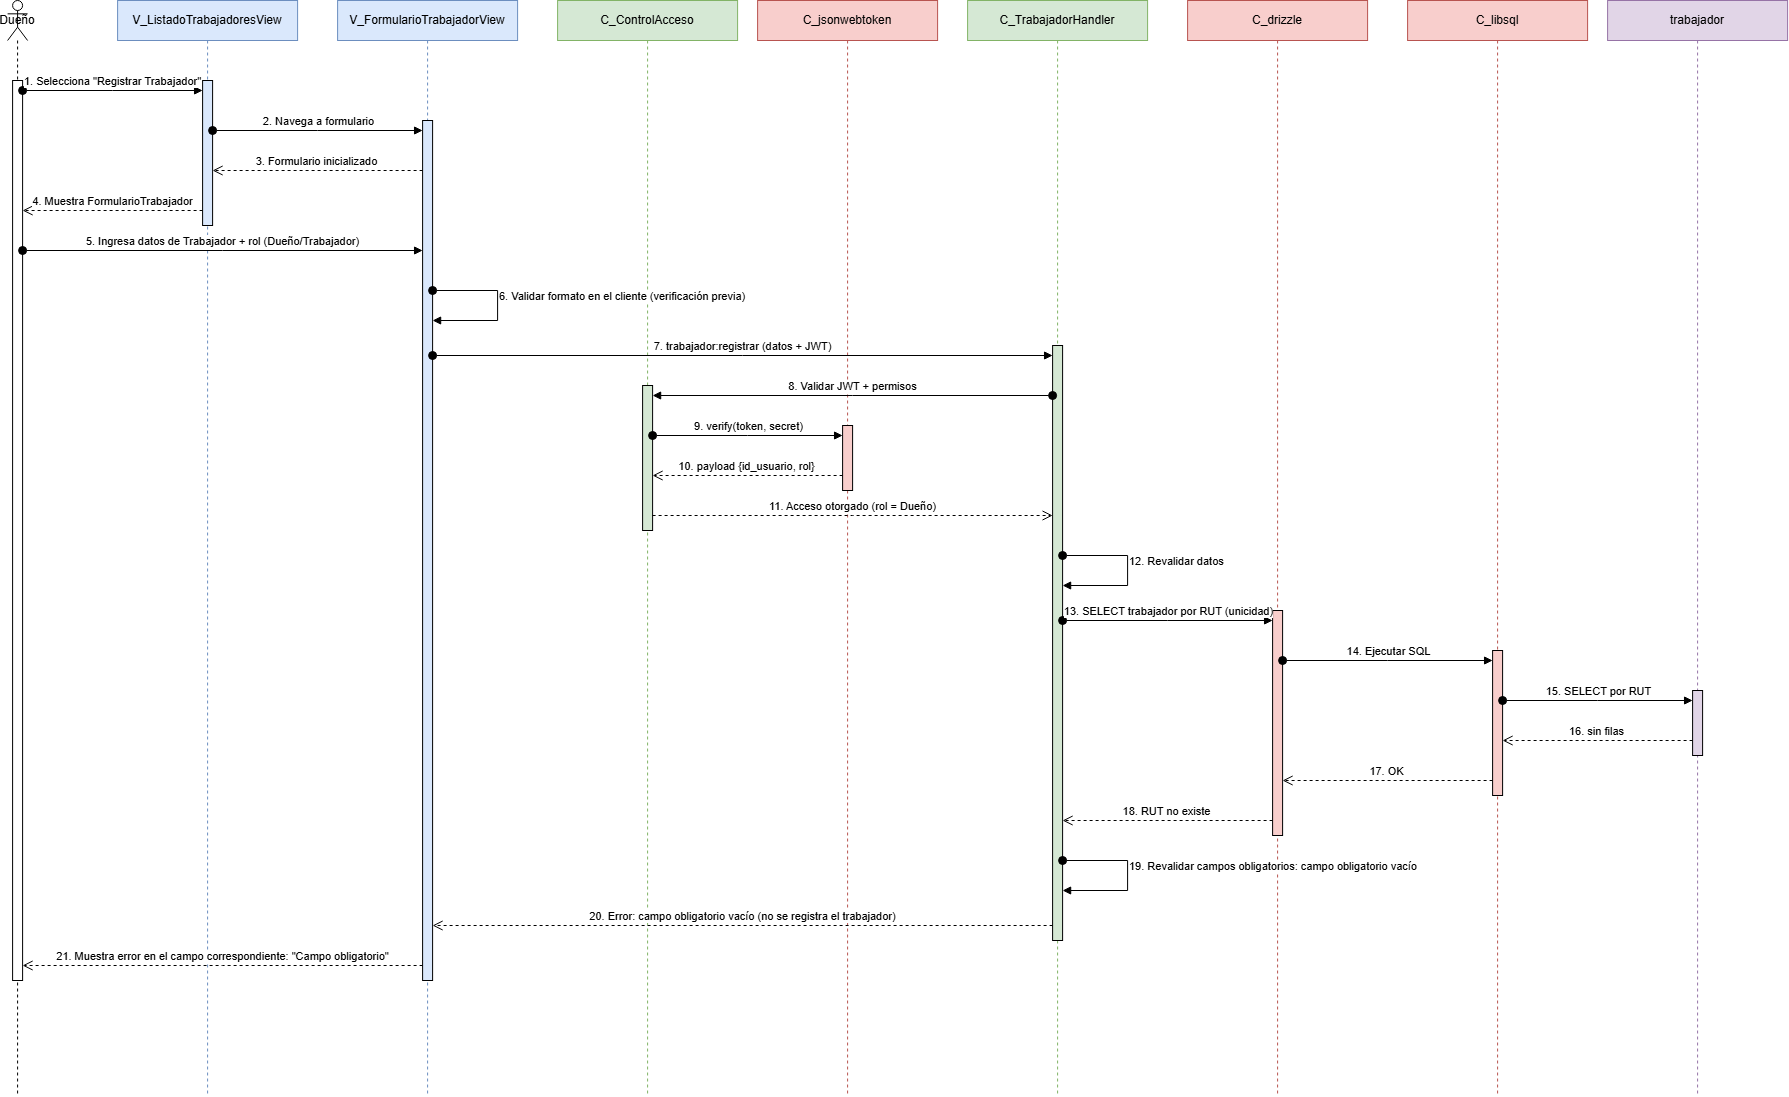

The diagram above was exported from draw.io. Its source (the exported page's mxGraphModel, read from the mxfile embedded in the PNG):
<mxGraphModel dx="2020" dy="1110" grid="0" gridSize="10" guides="1" tooltips="1" connect="1" arrows="1" fold="1" page="1" pageScale="1" pageWidth="2030" pageHeight="1195" background="light-dark(#ffffff, #121212)" math="0" shadow="0">
  <root>
    <mxCell id="0" />
    <mxCell id="1" parent="0" />
    <mxCell id="ll1" parent="1" style="shape=umlLifeline;perimeter=lifelinePerimeter;whiteSpace=wrap;html=1;container=1;dropTarget=0;collapsible=0;recursiveResize=0;outlineConnect=0;portConstraint=eastwest;newEdgeStyle={&quot;curved&quot;:0,&quot;rounded&quot;:0};participant=umlActor;" value="Dueño" vertex="1">
      <mxGeometry height="1095" width="20" x="50" y="10" as="geometry" />
    </mxCell>
    <mxCell id="ll2" parent="1" style="shape=umlLifeline;perimeter=lifelinePerimeter;whiteSpace=wrap;html=1;container=1;dropTarget=0;collapsible=0;recursiveResize=0;outlineConnect=0;portConstraint=eastwest;newEdgeStyle={&quot;curved&quot;:0,&quot;rounded&quot;:0};fillColor=#dae8fc;strokeColor=#6c8ebf;" value="V_ListadoTrabajadoresView" vertex="1">
      <mxGeometry height="1095" width="180" x="160" y="10" as="geometry" />
    </mxCell>
    <mxCell id="ll3" parent="1" style="shape=umlLifeline;perimeter=lifelinePerimeter;whiteSpace=wrap;html=1;container=1;dropTarget=0;collapsible=0;recursiveResize=0;outlineConnect=0;portConstraint=eastwest;newEdgeStyle={&quot;curved&quot;:0,&quot;rounded&quot;:0};fillColor=#dae8fc;strokeColor=#6c8ebf;" value="V_FormularioTrabajadorView" vertex="1">
      <mxGeometry height="1095" width="180" x="380" y="10" as="geometry" />
    </mxCell>
    <mxCell id="ll4" parent="1" style="shape=umlLifeline;perimeter=lifelinePerimeter;whiteSpace=wrap;html=1;container=1;dropTarget=0;collapsible=0;recursiveResize=0;outlineConnect=0;portConstraint=eastwest;newEdgeStyle={&quot;curved&quot;:0,&quot;rounded&quot;:0};fillColor=#d5e8d4;strokeColor=#82b366;" value="C_ControlAcceso" vertex="1">
      <mxGeometry height="1095" width="180" x="600" y="10" as="geometry" />
    </mxCell>
    <mxCell id="ll5" parent="1" style="shape=umlLifeline;perimeter=lifelinePerimeter;whiteSpace=wrap;html=1;container=1;dropTarget=0;collapsible=0;recursiveResize=0;outlineConnect=0;portConstraint=eastwest;newEdgeStyle={&quot;curved&quot;:0,&quot;rounded&quot;:0};fillColor=#f8cecc;strokeColor=#b85450;" value="C_jsonwebtoken" vertex="1">
      <mxGeometry height="1095" width="180" x="800" y="10" as="geometry" />
    </mxCell>
    <mxCell id="ll6" parent="1" style="shape=umlLifeline;perimeter=lifelinePerimeter;whiteSpace=wrap;html=1;container=1;dropTarget=0;collapsible=0;recursiveResize=0;outlineConnect=0;portConstraint=eastwest;newEdgeStyle={&quot;curved&quot;:0,&quot;rounded&quot;:0};fillColor=#d5e8d4;strokeColor=#82b366;" value="C_TrabajadorHandler" vertex="1">
      <mxGeometry height="1095" width="180" x="1010" y="10" as="geometry" />
    </mxCell>
    <mxCell id="ll11" parent="1" style="shape=umlLifeline;perimeter=lifelinePerimeter;whiteSpace=wrap;html=1;container=1;dropTarget=0;collapsible=0;recursiveResize=0;outlineConnect=0;portConstraint=eastwest;newEdgeStyle={&quot;curved&quot;:0,&quot;rounded&quot;:0};fillColor=#f8cecc;strokeColor=#b85450;" value="C_drizzle" vertex="1">
      <mxGeometry height="1095" width="180" x="1230" y="10" as="geometry" />
    </mxCell>
    <mxCell id="ll12" parent="1" style="shape=umlLifeline;perimeter=lifelinePerimeter;whiteSpace=wrap;html=1;container=1;dropTarget=0;collapsible=0;recursiveResize=0;outlineConnect=0;portConstraint=eastwest;newEdgeStyle={&quot;curved&quot;:0,&quot;rounded&quot;:0};fillColor=#f8cecc;strokeColor=#b85450;" value="C_libsql" vertex="1">
      <mxGeometry height="1095" width="180" x="1450" y="10" as="geometry" />
    </mxCell>
    <mxCell id="ll13" parent="1" style="shape=umlLifeline;perimeter=lifelinePerimeter;whiteSpace=wrap;html=1;container=1;dropTarget=0;collapsible=0;recursiveResize=0;outlineConnect=0;portConstraint=eastwest;newEdgeStyle={&quot;curved&quot;:0,&quot;rounded&quot;:0};fillColor=#e1d5e7;strokeColor=#9673a6;" value="trabajador" vertex="1">
      <mxGeometry height="1095" width="180" x="1650" y="10" as="geometry" />
    </mxCell>
    <mxCell id="bA" parent="1" style="html=1;points=[[0,0,0,0,5],[0,1,0,0,-5],[1,0,0,0,5],[1,1,0,0,-5]];perimeter=orthogonalPerimeter;outlineConnect=0;targetShapes=umlLifeline;portConstraint=eastwest;newEdgeStyle={&quot;curved&quot;:0,&quot;rounded&quot;:0};" value="" vertex="1">
      <mxGeometry height="900" width="10" x="55" y="90" as="geometry" />
    </mxCell>
    <mxCell id="bV1" parent="1" style="html=1;points=[[0,0,0,0,5],[0,1,0,0,-5],[1,0,0,0,5],[1,1,0,0,-5]];perimeter=orthogonalPerimeter;outlineConnect=0;targetShapes=umlLifeline;portConstraint=eastwest;newEdgeStyle={&quot;curved&quot;:0,&quot;rounded&quot;:0};fillColor=#dae8fc;" value="" vertex="1">
      <mxGeometry height="145" width="10" x="245" y="90" as="geometry" />
    </mxCell>
    <mxCell id="bV2" parent="1" style="html=1;points=[[0,0,0,0,5],[0,1,0,0,-5],[1,0,0,0,5],[1,1,0,0,-5]];perimeter=orthogonalPerimeter;outlineConnect=0;targetShapes=umlLifeline;portConstraint=eastwest;newEdgeStyle={&quot;curved&quot;:0,&quot;rounded&quot;:0};fillColor=#dae8fc;" value="" vertex="1">
      <mxGeometry height="860" width="10" x="465" y="130" as="geometry" />
    </mxCell>
    <mxCell id="bC03" parent="1" style="html=1;points=[[0,0,0,0,5],[0,1,0,0,-5],[1,0,0,0,5],[1,1,0,0,-5]];perimeter=orthogonalPerimeter;outlineConnect=0;targetShapes=umlLifeline;portConstraint=eastwest;newEdgeStyle={&quot;curved&quot;:0,&quot;rounded&quot;:0};fillColor=#d5e8d4;" value="" vertex="1">
      <mxGeometry height="145" width="10" x="685" y="395" as="geometry" />
    </mxCell>
    <mxCell id="bJWT" parent="1" style="html=1;points=[[0,0,0,0,5],[0,1,0,0,-5],[1,0,0,0,5],[1,1,0,0,-5]];perimeter=orthogonalPerimeter;outlineConnect=0;targetShapes=umlLifeline;portConstraint=eastwest;newEdgeStyle={&quot;curved&quot;:0,&quot;rounded&quot;:0};fillColor=#f8cecc;" value="" vertex="1">
      <mxGeometry height="65" width="10" x="885" y="435" as="geometry" />
    </mxCell>
    <mxCell id="bC10" parent="1" style="html=1;points=[[0,0,0,0,5],[0,1,0,0,-5],[1,0,0,0,5],[1,1,0,0,-5]];perimeter=orthogonalPerimeter;outlineConnect=0;targetShapes=umlLifeline;portConstraint=eastwest;newEdgeStyle={&quot;curved&quot;:0,&quot;rounded&quot;:0};fillColor=#d5e8d4;" value="" vertex="1">
      <mxGeometry height="595" width="10" x="1095" y="355" as="geometry" />
    </mxCell>
    <mxCell id="bDZ" parent="1" style="html=1;points=[[0,0,0,0,5],[0,1,0,0,-5],[1,0,0,0,5],[1,1,0,0,-5]];perimeter=orthogonalPerimeter;outlineConnect=0;targetShapes=umlLifeline;portConstraint=eastwest;newEdgeStyle={&quot;curved&quot;:0,&quot;rounded&quot;:0};fillColor=#f8cecc;" value="" vertex="1">
      <mxGeometry height="225" width="10" x="1315" y="620" as="geometry" />
    </mxCell>
    <mxCell id="bLS" parent="1" style="html=1;points=[[0,0,0,0,5],[0,1,0,0,-5],[1,0,0,0,5],[1,1,0,0,-5]];perimeter=orthogonalPerimeter;outlineConnect=0;targetShapes=umlLifeline;portConstraint=eastwest;newEdgeStyle={&quot;curved&quot;:0,&quot;rounded&quot;:0};fillColor=#f8cecc;" value="" vertex="1">
      <mxGeometry height="145" width="10" x="1535" y="660" as="geometry" />
    </mxCell>
    <mxCell id="bTR" parent="1" style="html=1;points=[[0,0,0,0,5],[0,1,0,0,-5],[1,0,0,0,5],[1,1,0,0,-5]];perimeter=orthogonalPerimeter;outlineConnect=0;targetShapes=umlLifeline;portConstraint=eastwest;newEdgeStyle={&quot;curved&quot;:0,&quot;rounded&quot;:0};fillColor=#e1d5e7;" value="" vertex="1">
      <mxGeometry height="65" width="10" x="1735" y="700" as="geometry" />
    </mxCell>
    <mxCell id="e1" edge="1" parent="1" source="bA" style="html=1;verticalAlign=bottom;startArrow=oval;startFill=1;startSize=8;endArrow=block;curved=0;rounded=0;" target="bV1" value="1. Selecciona &quot;Registrar Trabajador&quot;">
      <mxGeometry relative="1" as="geometry">
        <Array as="points">
          <mxPoint x="155" y="100" />
        </Array>
        <mxPoint x="65" y="100" as="sourcePoint" />
        <mxPoint x="245" y="100" as="targetPoint" />
      </mxGeometry>
    </mxCell>
    <mxCell id="e2" edge="1" parent="1" source="bV1" style="html=1;verticalAlign=bottom;startArrow=oval;startFill=1;startSize=8;endArrow=block;curved=0;rounded=0;" target="bV2" value="2. Navega a formulario">
      <mxGeometry relative="1" as="geometry">
        <Array as="points">
          <mxPoint x="360" y="140" />
        </Array>
        <mxPoint x="255" y="140" as="sourcePoint" />
        <mxPoint x="465" y="140" as="targetPoint" />
      </mxGeometry>
    </mxCell>
    <mxCell id="e3" edge="1" parent="1" source="bV2" style="html=1;verticalAlign=bottom;endArrow=open;dashed=1;endSize=8;curved=0;rounded=0;" target="bV1" value="3. Formulario inicializado">
      <mxGeometry relative="1" as="geometry">
        <Array as="points">
          <mxPoint x="360" y="180" />
        </Array>
        <mxPoint x="465" y="180" as="sourcePoint" />
        <mxPoint x="255" y="180" as="targetPoint" />
      </mxGeometry>
    </mxCell>
    <mxCell id="e4" edge="1" parent="1" source="bV1" style="html=1;verticalAlign=bottom;endArrow=open;dashed=1;endSize=8;curved=0;rounded=0;" target="bA" value="4. Muestra FormularioTrabajador">
      <mxGeometry relative="1" as="geometry">
        <Array as="points">
          <mxPoint x="155" y="220" />
        </Array>
        <mxPoint x="245" y="220" as="sourcePoint" />
        <mxPoint x="65" y="220" as="targetPoint" />
      </mxGeometry>
    </mxCell>
    <mxCell id="e5" edge="1" parent="1" source="bA" style="html=1;verticalAlign=bottom;startArrow=oval;startFill=1;startSize=8;endArrow=block;curved=0;rounded=0;" target="bV2" value="5. Ingresa datos de Trabajador + rol (Dueño/Trabajador)">
      <mxGeometry relative="1" as="geometry">
        <Array as="points">
          <mxPoint x="265" y="260" />
        </Array>
        <mxPoint x="65" y="260" as="sourcePoint" />
        <mxPoint x="465" y="260" as="targetPoint" />
      </mxGeometry>
    </mxCell>
    <mxCell id="e6" edge="1" parent="1" style="html=1;align=left;verticalAlign=bottom;startArrow=oval;startFill=1;startSize=8;endArrow=block;rounded=0;curved=0;" value="6. Validar formato en el cliente (verificación previa)">
      <mxGeometry relative="1" as="geometry">
        <Array as="points">
          <mxPoint x="540" y="300" />
          <mxPoint x="540" y="330" />
        </Array>
        <mxPoint x="475" y="300" as="sourcePoint" />
        <mxPoint x="475" y="330" as="targetPoint" />
      </mxGeometry>
    </mxCell>
    <mxCell id="e7" edge="1" parent="1" source="bV2" style="html=1;verticalAlign=bottom;startArrow=oval;startFill=1;startSize=8;endArrow=block;curved=0;rounded=0;" target="bC10" value="7. trabajador:registrar (datos + JWT)">
      <mxGeometry relative="1" as="geometry">
        <Array as="points">
          <mxPoint x="785" y="365" />
        </Array>
        <mxPoint x="475" y="365" as="sourcePoint" />
        <mxPoint x="1095" y="365" as="targetPoint" />
      </mxGeometry>
    </mxCell>
    <mxCell id="e8" edge="1" parent="1" source="bC10" style="html=1;verticalAlign=bottom;startArrow=oval;startFill=1;startSize=8;endArrow=block;curved=0;rounded=0;" target="bC03" value="8. Validar JWT + permisos">
      <mxGeometry relative="1" as="geometry">
        <Array as="points">
          <mxPoint x="895" y="405" />
        </Array>
        <mxPoint x="1095" y="405" as="sourcePoint" />
        <mxPoint x="695" y="405" as="targetPoint" />
      </mxGeometry>
    </mxCell>
    <mxCell id="e9" edge="1" parent="1" source="bC03" style="html=1;verticalAlign=bottom;startArrow=oval;startFill=1;startSize=8;endArrow=block;curved=0;rounded=0;" target="bJWT" value="9. verify(token, secret)">
      <mxGeometry relative="1" as="geometry">
        <Array as="points">
          <mxPoint x="790" y="445" />
        </Array>
        <mxPoint x="695" y="445" as="sourcePoint" />
        <mxPoint x="885" y="445" as="targetPoint" />
      </mxGeometry>
    </mxCell>
    <mxCell id="e10" edge="1" parent="1" source="bJWT" style="html=1;verticalAlign=bottom;endArrow=open;dashed=1;endSize=8;curved=0;rounded=0;" target="bC03" value="10. payload {id_usuario, rol}">
      <mxGeometry relative="1" as="geometry">
        <Array as="points">
          <mxPoint x="790" y="485" />
        </Array>
        <mxPoint x="885" y="485" as="sourcePoint" />
        <mxPoint x="695" y="485" as="targetPoint" />
      </mxGeometry>
    </mxCell>
    <mxCell id="e11" edge="1" parent="1" source="bC03" style="html=1;verticalAlign=bottom;endArrow=open;dashed=1;endSize=8;curved=0;rounded=0;" target="bC10" value="11. Acceso otorgado (rol = Dueño)">
      <mxGeometry relative="1" as="geometry">
        <Array as="points">
          <mxPoint x="895" y="525" />
        </Array>
        <mxPoint x="695" y="525" as="sourcePoint" />
        <mxPoint x="1095" y="525" as="targetPoint" />
      </mxGeometry>
    </mxCell>
    <mxCell id="e12" edge="1" parent="1" style="html=1;align=left;verticalAlign=bottom;startArrow=oval;startFill=1;startSize=8;endArrow=block;rounded=0;curved=0;" value="12. Revalidar datos">
      <mxGeometry relative="1" as="geometry">
        <Array as="points">
          <mxPoint x="1170" y="565" />
          <mxPoint x="1170" y="595" />
        </Array>
        <mxPoint x="1105" y="565" as="sourcePoint" />
        <mxPoint x="1105" y="595" as="targetPoint" />
      </mxGeometry>
    </mxCell>
    <mxCell id="e13" edge="1" parent="1" source="bC10" style="html=1;verticalAlign=bottom;startArrow=oval;startFill=1;startSize=8;endArrow=block;curved=0;rounded=0;" target="bDZ" value="13. SELECT trabajador por RUT (unicidad)">
      <mxGeometry relative="1" as="geometry">
        <Array as="points">
          <mxPoint x="1210" y="630" />
        </Array>
        <mxPoint x="1105" y="630" as="sourcePoint" />
        <mxPoint x="1315" y="630" as="targetPoint" />
      </mxGeometry>
    </mxCell>
    <mxCell id="e14" edge="1" parent="1" source="bDZ" style="html=1;verticalAlign=bottom;startArrow=oval;startFill=1;startSize=8;endArrow=block;curved=0;rounded=0;" target="bLS" value="14. Ejecutar SQL">
      <mxGeometry relative="1" as="geometry">
        <Array as="points">
          <mxPoint x="1430" y="670" />
        </Array>
        <mxPoint x="1325" y="670" as="sourcePoint" />
        <mxPoint x="1535" y="670" as="targetPoint" />
      </mxGeometry>
    </mxCell>
    <mxCell id="e15" edge="1" parent="1" source="bLS" style="html=1;verticalAlign=bottom;startArrow=oval;startFill=1;startSize=8;endArrow=block;curved=0;rounded=0;" target="bTR" value="15. SELECT por RUT">
      <mxGeometry relative="1" as="geometry">
        <Array as="points">
          <mxPoint x="1640" y="710" />
        </Array>
        <mxPoint x="1545" y="710" as="sourcePoint" />
        <mxPoint x="1735" y="710" as="targetPoint" />
      </mxGeometry>
    </mxCell>
    <mxCell id="e16" edge="1" parent="1" source="bTR" style="html=1;verticalAlign=bottom;endArrow=open;dashed=1;endSize=8;curved=0;rounded=0;" target="bLS" value="16. sin filas">
      <mxGeometry relative="1" as="geometry">
        <Array as="points">
          <mxPoint x="1640" y="750" />
        </Array>
        <mxPoint x="1735" y="750" as="sourcePoint" />
        <mxPoint x="1545" y="750" as="targetPoint" />
      </mxGeometry>
    </mxCell>
    <mxCell id="e17" edge="1" parent="1" source="bLS" style="html=1;verticalAlign=bottom;endArrow=open;dashed=1;endSize=8;curved=0;rounded=0;" target="bDZ" value="17. OK">
      <mxGeometry relative="1" as="geometry">
        <Array as="points">
          <mxPoint x="1430" y="790" />
        </Array>
        <mxPoint x="1535" y="790" as="sourcePoint" />
        <mxPoint x="1325" y="790" as="targetPoint" />
      </mxGeometry>
    </mxCell>
    <mxCell id="e18" edge="1" parent="1" source="bDZ" style="html=1;verticalAlign=bottom;endArrow=open;dashed=1;endSize=8;curved=0;rounded=0;" target="bC10" value="18. RUT no existe">
      <mxGeometry relative="1" as="geometry">
        <Array as="points">
          <mxPoint x="1210" y="830" />
        </Array>
        <mxPoint x="1315" y="830" as="sourcePoint" />
        <mxPoint x="1105" y="830" as="targetPoint" />
      </mxGeometry>
    </mxCell>
    <mxCell id="e19" edge="1" parent="1" style="html=1;align=left;verticalAlign=bottom;startArrow=oval;startFill=1;startSize=8;endArrow=block;rounded=0;curved=0;" value="19. Revalidar campos obligatorios: campo obligatorio vacío">
      <mxGeometry relative="1" as="geometry">
        <Array as="points">
          <mxPoint x="1170" y="870" />
          <mxPoint x="1170" y="900" />
        </Array>
        <mxPoint x="1105" y="870" as="sourcePoint" />
        <mxPoint x="1105" y="900" as="targetPoint" />
      </mxGeometry>
    </mxCell>
    <mxCell id="e20" edge="1" parent="1" source="bC10" style="html=1;verticalAlign=bottom;endArrow=open;dashed=1;endSize=8;curved=0;rounded=0;" target="bV2" value="20. Error: campo obligatorio vacío (no se registra el trabajador)">
      <mxGeometry relative="1" as="geometry">
        <Array as="points">
          <mxPoint x="785" y="935" />
        </Array>
        <mxPoint x="1095" y="935" as="sourcePoint" />
        <mxPoint x="475" y="935" as="targetPoint" />
      </mxGeometry>
    </mxCell>
    <mxCell id="e21" edge="1" parent="1" source="bV2" style="html=1;verticalAlign=bottom;endArrow=open;dashed=1;endSize=8;curved=0;rounded=0;" target="bA" value="21. Muestra error en el campo correspondiente: &quot;Campo obligatorio&quot;">
      <mxGeometry relative="1" as="geometry">
        <Array as="points">
          <mxPoint x="265" y="975" />
        </Array>
        <mxPoint x="465" y="975" as="sourcePoint" />
        <mxPoint x="65" y="975" as="targetPoint" />
      </mxGeometry>
    </mxCell>
  </root>
</mxGraphModel>